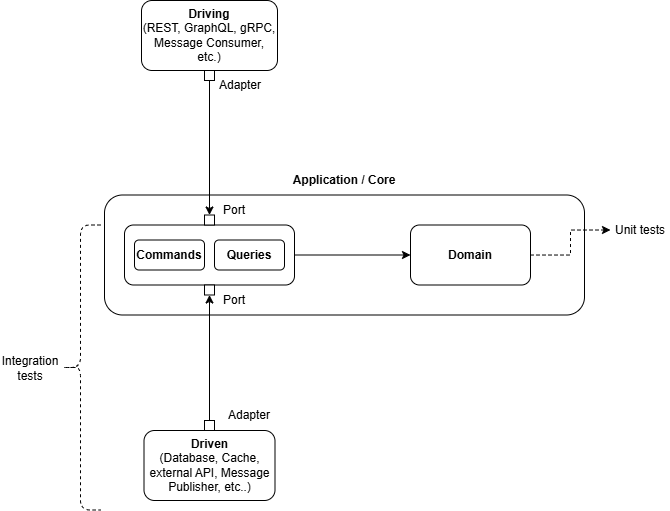

The diagram above was exported from draw.io. Its source (the exported page's mxGraphModel, read from the mxfile embedded in the PNG):
<mxGraphModel dx="701" dy="925" grid="1" gridSize="10" guides="1" tooltips="1" connect="1" arrows="1" fold="1" page="1" pageScale="1" pageWidth="827" pageHeight="1169" math="0" shadow="0">
  <root>
    <mxCell id="0" />
    <mxCell id="1" parent="0" />
    <mxCell id="tAG9Rutp9cKSfB3ERxsK-1" value="" style="rounded=1;whiteSpace=wrap;html=1;" vertex="1" parent="1">
      <mxGeometry x="174" y="524.5" width="480" height="120" as="geometry" />
    </mxCell>
    <mxCell id="tAG9Rutp9cKSfB3ERxsK-6" style="edgeStyle=orthogonalEdgeStyle;rounded=0;orthogonalLoop=1;jettySize=auto;html=1;exitX=1;exitY=0.5;exitDx=0;exitDy=0;" edge="1" parent="1" source="tAG9Rutp9cKSfB3ERxsK-4" target="tAG9Rutp9cKSfB3ERxsK-5">
      <mxGeometry relative="1" as="geometry" />
    </mxCell>
    <mxCell id="tAG9Rutp9cKSfB3ERxsK-4" value="" style="rounded=1;whiteSpace=wrap;html=1;" vertex="1" parent="1">
      <mxGeometry x="194" y="554.5" width="170" height="60" as="geometry" />
    </mxCell>
    <mxCell id="tAG9Rutp9cKSfB3ERxsK-2" value="&lt;b&gt;Commands&lt;/b&gt;" style="rounded=1;whiteSpace=wrap;html=1;" vertex="1" parent="1">
      <mxGeometry x="204" y="569.5" width="70" height="30" as="geometry" />
    </mxCell>
    <mxCell id="tAG9Rutp9cKSfB3ERxsK-3" value="&lt;b&gt;Queries&lt;/b&gt;" style="rounded=1;whiteSpace=wrap;html=1;" vertex="1" parent="1">
      <mxGeometry x="284" y="569.5" width="70" height="30" as="geometry" />
    </mxCell>
    <mxCell id="tAG9Rutp9cKSfB3ERxsK-25" style="edgeStyle=orthogonalEdgeStyle;rounded=0;orthogonalLoop=1;jettySize=auto;html=1;entryX=0;entryY=0.5;entryDx=0;entryDy=0;dashed=1;" edge="1" parent="1" source="tAG9Rutp9cKSfB3ERxsK-5" target="tAG9Rutp9cKSfB3ERxsK-21">
      <mxGeometry relative="1" as="geometry" />
    </mxCell>
    <mxCell id="tAG9Rutp9cKSfB3ERxsK-5" value="&lt;b&gt;Domain&lt;/b&gt;" style="rounded=1;whiteSpace=wrap;html=1;" vertex="1" parent="1">
      <mxGeometry x="480" y="554.5" width="120" height="60" as="geometry" />
    </mxCell>
    <mxCell id="tAG9Rutp9cKSfB3ERxsK-7" value="&lt;b&gt;Driving&lt;/b&gt;&lt;div&gt;(REST, GraphQL, gRPC, Message Consumer, etc.)&lt;/div&gt;" style="rounded=1;whiteSpace=wrap;html=1;" vertex="1" parent="1">
      <mxGeometry x="211" y="330" width="136" height="70" as="geometry" />
    </mxCell>
    <mxCell id="tAG9Rutp9cKSfB3ERxsK-19" style="edgeStyle=orthogonalEdgeStyle;rounded=0;orthogonalLoop=1;jettySize=auto;html=1;entryX=0.5;entryY=1;entryDx=0;entryDy=0;" edge="1" parent="1" source="tAG9Rutp9cKSfB3ERxsK-8" target="tAG9Rutp9cKSfB3ERxsK-11">
      <mxGeometry relative="1" as="geometry" />
    </mxCell>
    <mxCell id="tAG9Rutp9cKSfB3ERxsK-8" value="&lt;b&gt;Driven&lt;/b&gt;&lt;div&gt;(Database, Cache, external API, Message Publisher, etc..)&lt;/div&gt;" style="rounded=1;whiteSpace=wrap;html=1;" vertex="1" parent="1">
      <mxGeometry x="213.5" y="760" width="131" height="70" as="geometry" />
    </mxCell>
    <mxCell id="tAG9Rutp9cKSfB3ERxsK-10" value="" style="whiteSpace=wrap;html=1;aspect=fixed;" vertex="1" parent="1">
      <mxGeometry x="274" y="544.5" width="10" height="10" as="geometry" />
    </mxCell>
    <mxCell id="tAG9Rutp9cKSfB3ERxsK-11" value="" style="whiteSpace=wrap;html=1;aspect=fixed;" vertex="1" parent="1">
      <mxGeometry x="274" y="614.5" width="10" height="10" as="geometry" />
    </mxCell>
    <mxCell id="tAG9Rutp9cKSfB3ERxsK-12" value="Port" style="text;html=1;align=center;verticalAlign=middle;whiteSpace=wrap;rounded=0;" vertex="1" parent="1">
      <mxGeometry x="284" y="534.5" width="40" height="10" as="geometry" />
    </mxCell>
    <mxCell id="tAG9Rutp9cKSfB3ERxsK-13" value="Port" style="text;html=1;align=center;verticalAlign=middle;whiteSpace=wrap;rounded=0;" vertex="1" parent="1">
      <mxGeometry x="284" y="624.5" width="40" height="10" as="geometry" />
    </mxCell>
    <mxCell id="tAG9Rutp9cKSfB3ERxsK-20" style="edgeStyle=orthogonalEdgeStyle;rounded=0;orthogonalLoop=1;jettySize=auto;html=1;entryX=0.5;entryY=0;entryDx=0;entryDy=0;" edge="1" parent="1" source="tAG9Rutp9cKSfB3ERxsK-15" target="tAG9Rutp9cKSfB3ERxsK-10">
      <mxGeometry relative="1" as="geometry" />
    </mxCell>
    <mxCell id="tAG9Rutp9cKSfB3ERxsK-15" value="" style="whiteSpace=wrap;html=1;aspect=fixed;" vertex="1" parent="1">
      <mxGeometry x="274" y="400" width="10" height="10" as="geometry" />
    </mxCell>
    <mxCell id="tAG9Rutp9cKSfB3ERxsK-16" value="" style="whiteSpace=wrap;html=1;aspect=fixed;" vertex="1" parent="1">
      <mxGeometry x="274" y="750" width="10" height="10" as="geometry" />
    </mxCell>
    <mxCell id="tAG9Rutp9cKSfB3ERxsK-17" value="Adapter" style="text;html=1;align=center;verticalAlign=middle;whiteSpace=wrap;rounded=0;" vertex="1" parent="1">
      <mxGeometry x="290" y="410" width="40" height="10" as="geometry" />
    </mxCell>
    <mxCell id="tAG9Rutp9cKSfB3ERxsK-18" value="Adapter" style="text;html=1;align=center;verticalAlign=middle;whiteSpace=wrap;rounded=0;" vertex="1" parent="1">
      <mxGeometry x="299" y="740" width="40" height="10" as="geometry" />
    </mxCell>
    <mxCell id="tAG9Rutp9cKSfB3ERxsK-21" value="Unit tests" style="text;html=1;align=center;verticalAlign=middle;whiteSpace=wrap;rounded=0;" vertex="1" parent="1">
      <mxGeometry x="680" y="544.5" width="60" height="30" as="geometry" />
    </mxCell>
    <mxCell id="tAG9Rutp9cKSfB3ERxsK-23" value="" style="shape=curlyBracket;whiteSpace=wrap;html=1;rounded=1;labelPosition=left;verticalLabelPosition=middle;align=right;verticalAlign=middle;dashed=1;" vertex="1" parent="1">
      <mxGeometry x="130" y="554.5" width="40" height="285" as="geometry" />
    </mxCell>
    <mxCell id="tAG9Rutp9cKSfB3ERxsK-24" value="Integration tests" style="text;html=1;align=center;verticalAlign=middle;whiteSpace=wrap;rounded=0;" vertex="1" parent="1">
      <mxGeometry x="70" y="683" width="60" height="30" as="geometry" />
    </mxCell>
    <mxCell id="tAG9Rutp9cKSfB3ERxsK-26" value="&lt;b&gt;Application / Core&lt;/b&gt;" style="text;html=1;align=center;verticalAlign=middle;whiteSpace=wrap;rounded=0;" vertex="1" parent="1">
      <mxGeometry x="331" y="494.5" width="166" height="30" as="geometry" />
    </mxCell>
  </root>
</mxGraphModel>